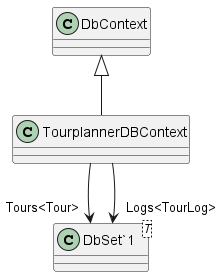

The diagram above was rendered by PlantUML. Its source (embedded in the PNG):
@startuml
class TourplannerDBContext {
}
class "DbSet`1"<T> {
}
DbContext <|-- TourplannerDBContext
TourplannerDBContext --> "Tours<Tour>" "DbSet`1"
TourplannerDBContext --> "Logs<TourLog>" "DbSet`1"
@enduml